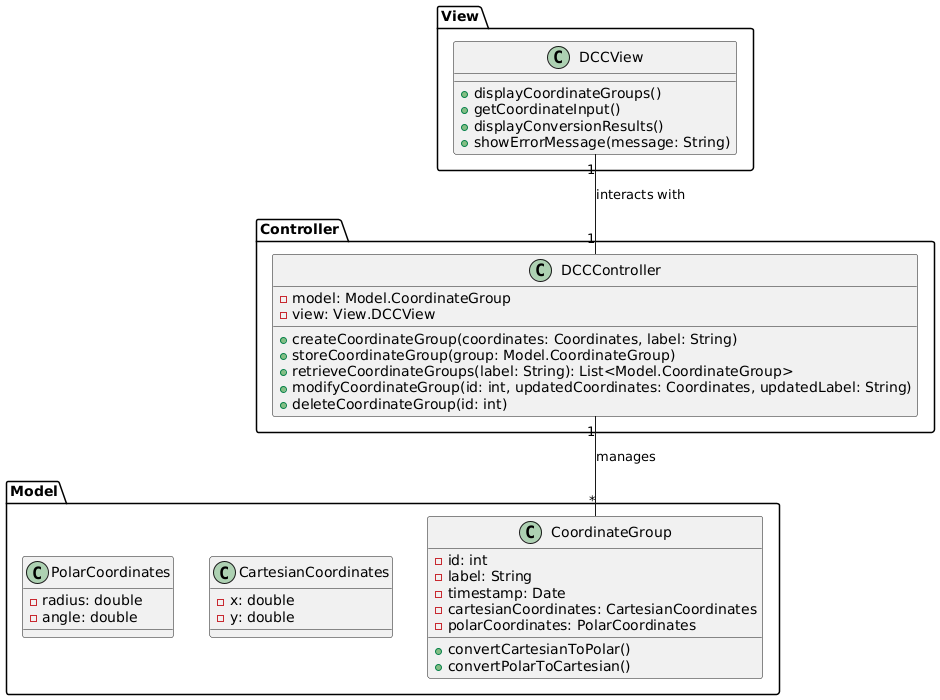

The diagram above was rendered by PlantUML. Its source (embedded in the PNG):
@startuml

package "Model" {

  class CoordinateGroup {
    - id: int
    - label: String
    - timestamp: Date
    - cartesianCoordinates: CartesianCoordinates
    - polarCoordinates: PolarCoordinates

    + convertCartesianToPolar()
    + convertPolarToCartesian()
  }

  class CartesianCoordinates {
    - x: double
    - y: double
  }

  class PolarCoordinates {
    - radius: double
    - angle: double 
  }
}

package "View" {

  class DCCView {
    + displayCoordinateGroups()
    + getCoordinateInput()
    + displayConversionResults()
    + showErrorMessage(message: String)
  }
}

package "Controller" {

  class DCCController {
    - model: Model.CoordinateGroup
    - view: View.DCCView

    + createCoordinateGroup(coordinates: Coordinates, label: String)
    + storeCoordinateGroup(group: Model.CoordinateGroup)
    + retrieveCoordinateGroups(label: String): List<Model.CoordinateGroup>
    + modifyCoordinateGroup(id: int, updatedCoordinates: Coordinates, updatedLabel: String)
    + deleteCoordinateGroup(id: int)
  }

}


DCCController "1" -- "*" Model.CoordinateGroup : manages
DCCView "1" -- "1" DCCController : interacts with
@enduml